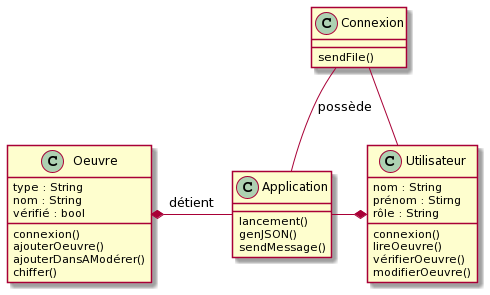

The diagram above was rendered by PlantUML. Its source (embedded in the PNG):
@startuml
class Oeuvre
class Application
class Connexion

Connexion : sendFile()

Oeuvre : connexion()
Oeuvre : type : String
Oeuvre : nom : String
Oeuvre : vérifié : bool
Oeuvre : ajouterOeuvre()
Oeuvre : ajouterDansAModérer()
Oeuvre : chiffer()

Utilisateur : connexion()
Utilisateur : lireOeuvre()
Utilisateur : vérifierOeuvre()
Utilisateur : modifierOeuvre()
Utilisateur : nom : String
Utilisateur : prénom : Stirng
Utilisateur : rôle : String 

Application : lancement()
Application : genJSON()
Application : sendMessage()

Connexion -down- Application : possède
Connexion - Utilisateur
Oeuvre *- Application : détient
Application -* Utilisateur
@enduml